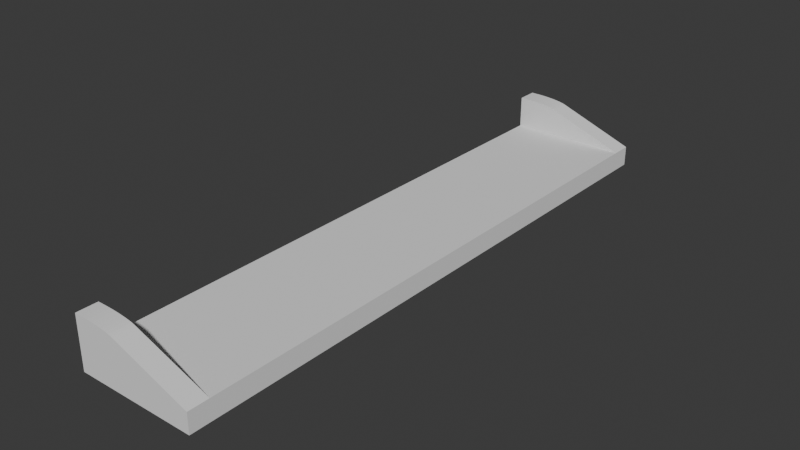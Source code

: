 # Source: side_shelf.blend  (saved by Blender 4.0.36; exported with 4.5.12 LTS)
import bpy
from mathutils import Matrix  # noqa: F401  (used for matrix-valued properties, if any)

bpy.ops.wm.read_factory_settings(use_empty=True)
scene = bpy.context.scene
scene.name = 'Scene'

# ---- world
world_world = bpy.data.worlds.new('World'); scene.world = world_world
world_world.use_nodes = True; world_world.node_tree.nodes.clear()
_N = world_world.node_tree.nodes; _L = world_world.node_tree.links
n0 = _N.new('ShaderNodeOutputWorld'); n0.name = 'World Output'; n0.location = (300, 300)
n1 = _N.new('ShaderNodeBackground'); n1.name = 'Background'; n1.location = (10, 300)
n1.inputs[0].default_value = (0.05088, 0.05088, 0.05088, 1.0)
_L.new(n1.outputs[0], n0.inputs[0])
n0.is_active_output = True
world_world.color = (0.05088, 0.05088, 0.05088)
world_world.use_sun_shadow = False
world_world.sun_shadow_jitter_overblur = 0.0

# ---- meshes
me_shelf = bpy.data.meshes.new('shelf')
me_shelf.from_pydata([(-0.3494, -3.0, -0.3838), (-0.3494, -3.0, -0.1838), (-0.3494, 3.0, -0.3838), (-0.3494, 3.0, -0.1838), (0.8506, -3.0, -0.3838), (0.8506, -3.0, -0.1838), (0.8506, 3.0, -0.3838), (0.8506, 3.0, -0.1838), (-0.3494, 2.792, -0.3838), (-0.3494, -2.792, -0.3838), (-0.3494, -2.792, -0.1838), (-0.3494, 2.792, -0.1838), (0.8506, -2.792, -0.3838), (0.8506, 2.792, -0.3838), (0.8506, 2.792, -0.1838), (0.8506, -2.792, -0.1838), (-0.3494, 2.792, 0.1381), (-0.3494, 3.0, 0.1381), (-0.3494, -3.0, 0.1381), (-0.3494, -2.792, 0.1381), (-0.2607, 3.0, 0.1381), (0.06585, 3.0, 0.103), (-0.207, 3.0, 0.1372), (-0.1511, 3.0, 0.1346), (-0.09592, 3.0, 0.1304), (-0.04421, 3.0, 0.1249), (0.001446, 3.0, 0.1182), (0.03876, 3.0, 0.1108), (-0.2607, -2.792, 0.1381), (0.06585, -2.792, 0.103), (-0.207, -2.792, 0.1372), (-0.1511, -2.792, 0.1346), (-0.09592, -2.792, 0.1304), (-0.04421, -2.792, 0.1249), (0.001446, -2.792, 0.1182), (0.03876, -2.792, 0.1108), (0.06585, -3.0, 0.103), (-0.2607, -3.0, 0.1381), (0.03876, -3.0, 0.1108), (0.001446, -3.0, 0.1182), (-0.04421, -3.0, 0.1249), (-0.09592, -3.0, 0.1304), (-0.1511, -3.0, 0.1346), (-0.207, -3.0, 0.1372), (0.06585, 2.792, 0.103), (-0.2607, 2.792, 0.1381), (0.03876, 2.792, 0.1108), (0.001446, 2.792, 0.1182), (-0.04421, 2.792, 0.1249), (-0.09592, 2.792, 0.1304), (-0.1511, 2.792, 0.1346), (-0.207, 2.792, 0.1372)], [], [(8, 11, 3, 2), (2, 3, 7, 6), (12, 15, 5, 4), (4, 5, 1, 0), (9, 12, 4, 0), (1, 5, 36, 38, 39, 40, 41, 42, 43, 37, 18), (5, 15, 29, 36), (14, 11, 10, 15), (2, 6, 13, 8), (8, 13, 12, 9), (6, 7, 14, 13), (13, 14, 15, 12), (0, 1, 10, 9), (9, 10, 11, 8), (15, 10, 19, 28, 30, 31, 32, 33, 34, 35, 29), (14, 7, 21, 44), (3, 11, 16, 17), (11, 14, 44, 46, 47, 48, 49, 50, 51, 45, 16), (28, 19, 18, 37), (20, 17, 16, 45), (10, 1, 18, 19), (28, 37, 43, 30), (30, 43, 42, 31), (31, 42, 41, 32), (32, 41, 40, 33), (33, 40, 39, 34), (34, 39, 38, 35), (35, 38, 36, 29), (20, 45, 51, 22), (22, 51, 50, 23), (23, 50, 49, 24), (24, 49, 48, 25), (25, 48, 47, 26), (26, 47, 46, 27), (27, 46, 44, 21), (7, 3, 17, 20, 22, 23, 24, 25, 26, 27, 21)])
_uv = me_shelf.uv_layers.new(name='UVMap')
_uv.uv.foreach_set('vector', [0.375, 0.1667, 0.625, 0.1667, 0.625, 0.25, 0.375, 0.25, 0.375, 0.25, 0.625, 0.25, 0.625, 0.5, 0.375, 0.5, 0.375, 0.6667, 0.625, 0.6667, 0.625, 0.75, 0.375, 0.75, 0.375, 0.75, 0.625, 0.75, 0.625, 1.0, 0.375, 1.0, 0.125, 0.6667, 0.375, 0.6667, 0.375, 0.75, 0.125, 0.75, 0.625, 1.0, 0.625, 0.75, 0.625, 0.75, 0.625, 0.753, 0.625, 0.7627, 0.625, 0.7806, 0.625, 0.8097, 0.625, 0.8479, 0.625, 0.8893, 0.625, 0.9306, 0.625, 1.0, 0.625, 0.75, 0.625, 0.6667, 0.625, 0.6667, 0.625, 0.75, 0.625, 0.5833, 0.875, 0.5833, 0.875, 0.6667, 0.625, 0.6667, 0.125, 0.5, 0.375, 0.5, 0.375, 0.5833, 0.125, 0.5833, 0.125, 0.5833, 0.375, 0.5833, 0.375, 0.6667, 0.125, 0.6667, 0.375, 0.5, 0.625, 0.5, 0.625, 0.5833, 0.375, 0.5833, 0.375, 0.5833, 0.625, 0.5833, 0.625, 0.6667, 0.375, 0.6667, 0.375, 0.0, 0.625, 0.0, 0.625, 0.08333, 0.375, 0.08333, 0.375, 0.08333, 0.625, 0.08333, 0.625, 0.1667, 0.375, 0.1667, 0.625, 0.6667, 0.875, 0.6667, 0.875, 0.6667, 0.8056, 0.6667, 0.7638, 0.6667, 0.7208, 0.6667, 0.6793, 0.6667, 0.6352, 0.6667, 0.6292, 0.6667, 0.626, 0.6667, 0.625, 0.6667, 0.625, 0.5833, 0.625, 0.5, 0.625, 0.5, 0.625, 0.5833, 0.625, 0.25, 0.625, 0.1667, 0.625, 0.1667, 0.625, 0.25, 0.875, 0.5833, 0.625, 0.5833, 0.625, 0.5833, 0.626, 0.5833, 0.6292, 0.5833, 0.6352, 0.5833, 0.6793, 0.5833, 0.7208, 0.5833, 0.7638, 0.5833, 0.8056, 0.5833, 0.875, 0.5833, 0.8056, 0.6667, 0.875, 0.6667, 0.875, 0.75, 0.8056, 0.75, 0.8056, 0.5, 0.875, 0.5, 0.875, 0.5833, 0.8056, 0.5833, 0.625, 0.08333, 0.625, 0.0, 0.625, 0.0, 0.625, 0.08333, 0.8056, 0.6667, 0.8056, 0.75, 0.7635, 0.75, 0.7638, 0.6667, 0.7638, 0.6667, 0.7635, 0.75, 0.7198, 0.75, 0.7208, 0.6667, 0.7208, 0.6667, 0.7198, 0.75, 0.6767, 0.75, 0.6793, 0.6667, 0.6793, 0.6667, 0.6767, 0.75, 0.625, 0.75, 0.6352, 0.6667, 0.6352, 0.6667, 0.625, 0.75, 0.625, 0.75, 0.6292, 0.6667, 0.6292, 0.6667, 0.625, 0.75, 0.625, 0.75, 0.626, 0.6667, 0.626, 0.6667, 0.625, 0.75, 0.625, 0.75, 0.625, 0.6667, 0.8056, 0.5, 0.8056, 0.5833, 0.7638, 0.5833, 0.7635, 0.5, 0.7635, 0.5, 0.7638, 0.5833, 0.7208, 0.5833, 0.7198, 0.5, 0.7198, 0.5, 0.7208, 0.5833, 0.6793, 0.5833, 0.6767, 0.5, 0.6767, 0.5, 0.6793, 0.5833, 0.6352, 0.5833, 0.625, 0.5, 0.625, 0.5, 0.6352, 0.5833, 0.6292, 0.5833, 0.625, 0.5, 0.625, 0.5, 0.6292, 0.5833, 0.626, 0.5833, 0.625, 0.5, 0.625, 0.5, 0.626, 0.5833, 0.625, 0.5833, 0.625, 0.5, 0.625, 0.5, 0.625, 0.25, 0.625, 0.25, 0.625, 0.3194, 0.625, 0.3607, 0.625, 0.4021, 0.625, 0.4403, 0.625, 0.4694, 0.625, 0.4873, 0.625, 0.497, 0.625, 0.5])
me_shelf.update()

# ---- objects
ob_shelf = bpy.data.objects.new('shelf', me_shelf)

# ---- transforms, parenting, visibility, modifiers, constraints
ob_shelf.location = (0.0, 0.0, 0.0)

# ---- collection membership
scene.collection.objects.link(ob_shelf)

# ---- scene / render settings (as saved in the file)
scene.frame_start = 1; scene.frame_end = 250; scene.frame_set(1)
scene.render.engine = 'BLENDER_EEVEE_NEXT'
scene.cycles.sampling_pattern = 'TABULATED_SOBOL'
bpy.context.view_layer.update()

# ---- added for rendering (the .blend has no active camera and no usable light): camera, sun
cam_auto = bpy.data.cameras.new('AutoCamera')
cam_auto.lens = 50.0
cam_auto.sensor_width = 36.0
cam_auto.clip_end = 1000.0
ob_auto_camera = bpy.data.objects.new('AutoCamera', cam_auto)
scene.collection.objects.link(ob_auto_camera)
ob_auto_camera.location = (5.93241, -6.81821, 4.42259)
ob_auto_camera.rotation_euler = (1.09748, -7.21219e-08, 0.694738)
scene.camera = ob_auto_camera
light_auto_sun = bpy.data.lights.new('AutoSun', 'SUN')
light_auto_sun.energy = 3.0
light_auto_sun.angle = 0.0523599
ob_auto_sun = bpy.data.objects.new('AutoSun', light_auto_sun)
scene.collection.objects.link(ob_auto_sun)
ob_auto_sun.rotation_euler = (0.872665, 0.174533, 0.523599)
bpy.context.view_layer.update()

